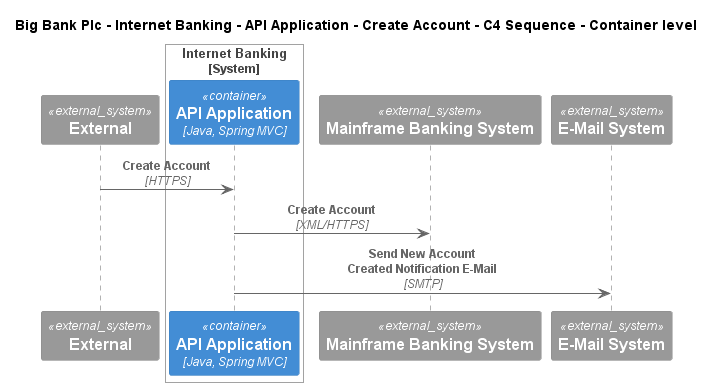

The diagram above was rendered by PlantUML. Its source (embedded in the PNG):
@startuml
!include ..\..\..\..\..\..\..\.c4s\C4_Sequence.puml
SHOW_FOOT_BOXES()

title Big Bank Plc - Internet Banking - API Application - Create Account - C4 Sequence - Container level

System_Ext(C4InterFlow.SoftwareSystems.ExternalSystem, "External", "")

System_Boundary(BigBankPlc.SoftwareSystems.InternetBanking, "Internet Banking")
    Container(BigBankPlc.SoftwareSystems.InternetBanking.Containers.APIApplication, "API Application", "Java, Spring MVC", "Provides Internet banking functionality via API")
Boundary_End()
System_Ext(BigBankPlc.SoftwareSystems.MainframeBankingSystem, "Mainframe Banking System", "Stores all of the core banking information about customers, accounts, transactions, etc.")
System_Ext(BigBankPlc.SoftwareSystems.EMailSystem, "E-Mail System", "The internal Microsoft Exchange system")

Rel(C4InterFlow.SoftwareSystems.ExternalSystem, BigBankPlc.SoftwareSystems.InternetBanking.Containers.APIApplication, "Create Account", "HTTPS")
Rel(BigBankPlc.SoftwareSystems.InternetBanking.Containers.APIApplication, BigBankPlc.SoftwareSystems.MainframeBankingSystem, "Create Account", "XML/HTTPS")
Rel(BigBankPlc.SoftwareSystems.InternetBanking.Containers.APIApplication, BigBankPlc.SoftwareSystems.EMailSystem, "Send New Account Created Notification E-Mail", "SMTP")


@enduml